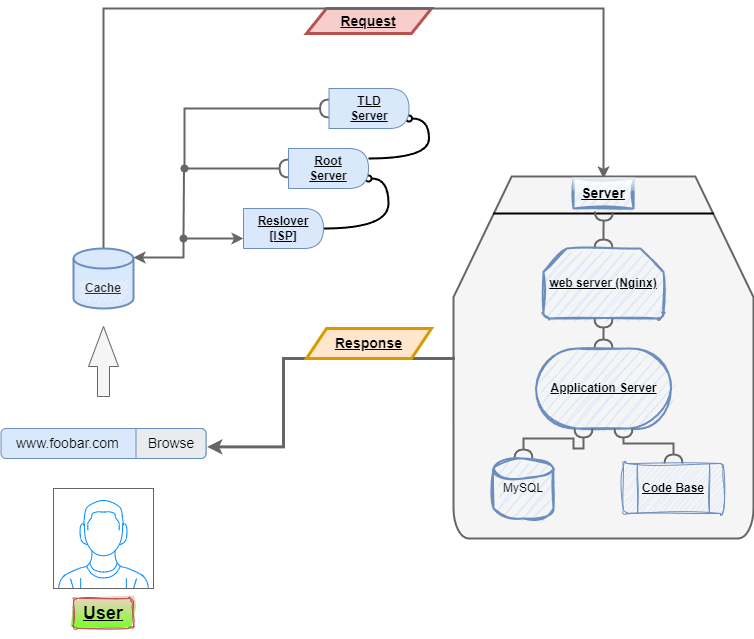

The diagram above was exported from draw.io. Its source (the exported page's mxGraphModel, read from the mxfile embedded in the PNG):
<mxGraphModel dx="1002" dy="535" grid="1" gridSize="10" guides="1" tooltips="1" connect="1" arrows="1" fold="1" page="1" pageScale="1" pageWidth="850" pageHeight="1100" math="0" shadow="0">
  <root>
    <mxCell id="0" />
    <mxCell id="1" parent="0" />
    <mxCell id="nLDVprCu4d6iLtA8YSvz-36" value="" style="shape=parallelogram;perimeter=parallelogramPerimeter;whiteSpace=wrap;html=1;fixedSize=1;fillColor=#f8cecc;strokeColor=#b85450;strokeWidth=3;" parent="1" vertex="1">
      <mxGeometry x="363" y="50" width="125" height="25" as="geometry" />
    </mxCell>
    <mxCell id="nLDVprCu4d6iLtA8YSvz-1" value="" style="verticalLabelPosition=bottom;shadow=0;dashed=0;align=center;html=1;verticalAlign=top;strokeWidth=1;shape=mxgraph.mockup.containers.userMale;strokeColor=#666666;strokeColor2=#008cff;" parent="1" vertex="1">
      <mxGeometry x="110" y="530" width="100" height="100" as="geometry" />
    </mxCell>
    <mxCell id="nLDVprCu4d6iLtA8YSvz-2" value="&lt;h2&gt;&lt;b&gt;&lt;u&gt;User&lt;/u&gt;&lt;/b&gt;&lt;/h2&gt;" style="text;strokeColor=#b85450;align=center;fillColor=#f8cecc;html=1;verticalAlign=middle;whiteSpace=wrap;rounded=1;gradientColor=#76FF26;glass=0;shadow=0;sketch=1;curveFitting=1;jiggle=2;" parent="1" vertex="1">
      <mxGeometry x="130" y="640" width="60" height="30" as="geometry" />
    </mxCell>
    <mxCell id="nLDVprCu4d6iLtA8YSvz-6" value="www.foobar.com" style="shadow=0;dashed=0;shape=mxgraph.bootstrap.rrect;rSize=5;strokeColor=#6c8ebf;fillColor=#dae8fc;align=left;spacingLeft=0;spacing=15;fontSize=14;fontStyle=0;labelBackgroundColor=none;labelBorderColor=none;whiteSpace=wrap;html=1;horizontal=1;verticalAlign=middle;" parent="1" vertex="1">
      <mxGeometry x="57.5" y="470" width="205" height="30" as="geometry" />
    </mxCell>
    <mxCell id="nLDVprCu4d6iLtA8YSvz-7" value="Browse" style="html=1;shadow=0;dashed=0;shape=mxgraph.bootstrap.rightButton;strokeColor=inherit;gradientColor=inherit;fontColor=inherit;fillColor=#E9ECEF;rSize=5;perimeter=none;whiteSpace=wrap;resizeHeight=1;fontSize=14;" parent="nLDVprCu4d6iLtA8YSvz-6" vertex="1">
      <mxGeometry x="1" width="70" height="30" relative="1" as="geometry">
        <mxPoint x="-70" as="offset" />
      </mxGeometry>
    </mxCell>
    <mxCell id="nLDVprCu4d6iLtA8YSvz-15" value="" style="html=1;shadow=0;dashed=0;align=center;verticalAlign=middle;shape=mxgraph.arrows2.arrow;dy=0.6;dx=40;direction=north;notch=0;fillColor=#f5f5f5;strokeColor=#666666;fontColor=#333333;" parent="1" vertex="1">
      <mxGeometry x="145" y="368" width="30" height="70" as="geometry" />
    </mxCell>
    <mxCell id="nLDVprCu4d6iLtA8YSvz-32" style="edgeStyle=orthogonalEdgeStyle;rounded=0;orthogonalLoop=1;jettySize=auto;html=1;strokeColor=#666666;curved=0;strokeWidth=2;shadow=0;fillColor=#f5f5f5;movable=1;resizable=1;rotatable=1;deletable=1;editable=1;locked=0;connectable=1;" parent="1" edge="1">
      <mxGeometry relative="1" as="geometry">
        <mxPoint x="660" y="220" as="targetPoint" />
        <mxPoint x="160" y="300" as="sourcePoint" />
        <Array as="points">
          <mxPoint x="160" y="50" />
        </Array>
      </mxGeometry>
    </mxCell>
    <mxCell id="nLDVprCu4d6iLtA8YSvz-41" style="edgeStyle=orthogonalEdgeStyle;rounded=0;orthogonalLoop=1;jettySize=auto;html=1;exitX=1;exitY=0.15;exitDx=0;exitDy=0;exitPerimeter=0;entryX=0;entryY=0.75;entryDx=0;entryDy=0;startArrow=classic;startFill=1;strokeWidth=2;fillColor=#f5f5f5;strokeColor=#666666;" parent="1" source="nLDVprCu4d6iLtA8YSvz-19" target="nLDVprCu4d6iLtA8YSvz-23" edge="1">
      <mxGeometry relative="1" as="geometry">
        <Array as="points">
          <mxPoint x="240" y="299" />
          <mxPoint x="240" y="280" />
        </Array>
      </mxGeometry>
    </mxCell>
    <mxCell id="nLDVprCu4d6iLtA8YSvz-19" value="" style="strokeWidth=2;html=1;shape=mxgraph.flowchart.database;whiteSpace=wrap;fillColor=#dae8fc;strokeColor=#6c8ebf;" parent="1" vertex="1">
      <mxGeometry x="130" y="290" width="60" height="60" as="geometry" />
    </mxCell>
    <mxCell id="nLDVprCu4d6iLtA8YSvz-20" value="&lt;b&gt;&lt;u&gt;Cache&lt;/u&gt;&lt;/b&gt;" style="text;strokeColor=none;align=center;fillColor=#f5f5f5;html=1;verticalAlign=middle;whiteSpace=wrap;rounded=1;shadow=0;fontColor=#333333;sketch=1;curveFitting=1;jiggle=2;" parent="1" vertex="1">
      <mxGeometry x="135" y="320" width="50" height="20" as="geometry" />
    </mxCell>
    <mxCell id="vHoNZonAqi4_a1yVB40T-4" style="edgeStyle=orthogonalEdgeStyle;rounded=0;orthogonalLoop=1;jettySize=auto;html=1;exitX=1;exitY=0.5;exitDx=0;exitDy=0;entryX=1;entryY=0.75;entryDx=0;entryDy=0;curved=1;endArrow=oval;endFill=0;strokeWidth=2;" parent="1" source="nLDVprCu4d6iLtA8YSvz-23" target="nLDVprCu4d6iLtA8YSvz-25" edge="1">
      <mxGeometry relative="1" as="geometry" />
    </mxCell>
    <mxCell id="nLDVprCu4d6iLtA8YSvz-23" value="" style="shape=delay;whiteSpace=wrap;html=1;fillColor=#dae8fc;strokeColor=#6c8ebf;" parent="1" vertex="1">
      <mxGeometry x="300" y="250" width="80" height="40" as="geometry" />
    </mxCell>
    <mxCell id="vHoNZonAqi4_a1yVB40T-1" style="edgeStyle=orthogonalEdgeStyle;rounded=0;orthogonalLoop=1;jettySize=auto;html=1;exitX=0;exitY=0.5;exitDx=0;exitDy=0;endArrow=oval;endFill=1;strokeWidth=2;fillColor=#f5f5f5;strokeColor=#666666;startArrow=halfCircle;startFill=0;" parent="1" source="nLDVprCu4d6iLtA8YSvz-25" edge="1">
      <mxGeometry relative="1" as="geometry">
        <mxPoint x="240" y="280" as="targetPoint" />
      </mxGeometry>
    </mxCell>
    <mxCell id="vHoNZonAqi4_a1yVB40T-5" style="edgeStyle=orthogonalEdgeStyle;rounded=0;orthogonalLoop=1;jettySize=auto;html=1;exitX=1;exitY=0.25;exitDx=0;exitDy=0;entryX=1;entryY=0.75;entryDx=0;entryDy=0;curved=1;endArrow=oval;endFill=0;strokeWidth=2;" parent="1" source="nLDVprCu4d6iLtA8YSvz-25" target="nLDVprCu4d6iLtA8YSvz-27" edge="1">
      <mxGeometry relative="1" as="geometry" />
    </mxCell>
    <mxCell id="nLDVprCu4d6iLtA8YSvz-25" value="" style="shape=delay;whiteSpace=wrap;html=1;fillColor=#dae8fc;strokeColor=#6c8ebf;" parent="1" vertex="1">
      <mxGeometry x="345" y="190" width="80" height="40" as="geometry" />
    </mxCell>
    <mxCell id="vHoNZonAqi4_a1yVB40T-2" style="edgeStyle=orthogonalEdgeStyle;rounded=0;orthogonalLoop=1;jettySize=auto;html=1;exitX=0;exitY=0.5;exitDx=0;exitDy=0;strokeWidth=2;fillColor=#f5f5f5;strokeColor=#666666;endArrow=oval;endFill=1;startArrow=halfCircle;startFill=0;" parent="1" source="nLDVprCu4d6iLtA8YSvz-27" edge="1">
      <mxGeometry relative="1" as="geometry">
        <mxPoint x="241" y="210" as="targetPoint" />
        <Array as="points">
          <mxPoint x="241" y="150" />
        </Array>
      </mxGeometry>
    </mxCell>
    <mxCell id="nLDVprCu4d6iLtA8YSvz-27" value="" style="shape=delay;whiteSpace=wrap;html=1;fillColor=#dae8fc;strokeColor=#6c8ebf;" parent="1" vertex="1">
      <mxGeometry x="385.5" y="130" width="80" height="40" as="geometry" />
    </mxCell>
    <mxCell id="nLDVprCu4d6iLtA8YSvz-28" value="&lt;b&gt;&lt;u&gt;Reslover [ISP]&lt;/u&gt;&lt;/b&gt;" style="text;align=center;html=1;verticalAlign=middle;whiteSpace=wrap;rounded=0;" parent="1" vertex="1">
      <mxGeometry x="310" y="255" width="60" height="30" as="geometry" />
    </mxCell>
    <mxCell id="nLDVprCu4d6iLtA8YSvz-29" value="&lt;u&gt;&lt;b&gt;Root Server&lt;/b&gt;&lt;/u&gt;" style="text;strokeColor=none;align=center;fillColor=none;html=1;verticalAlign=middle;whiteSpace=wrap;rounded=0;" parent="1" vertex="1">
      <mxGeometry x="355" y="195" width="60" height="30" as="geometry" />
    </mxCell>
    <mxCell id="nLDVprCu4d6iLtA8YSvz-30" value="&lt;u&gt;&lt;b&gt;TLD Server&lt;/b&gt;&lt;/u&gt;" style="text;strokeColor=none;align=center;fillColor=none;html=1;verticalAlign=middle;whiteSpace=wrap;rounded=0;" parent="1" vertex="1">
      <mxGeometry x="395.5" y="135" width="60" height="30" as="geometry" />
    </mxCell>
    <mxCell id="nLDVprCu4d6iLtA8YSvz-34" value="Request" style="text;align=center;html=1;verticalAlign=middle;whiteSpace=wrap;rounded=0;fontStyle=5;fontSize=14;" parent="1" vertex="1">
      <mxGeometry x="395" y="47.5" width="60" height="30" as="geometry" />
    </mxCell>
    <mxCell id="vHoNZonAqi4_a1yVB40T-8" value="" style="strokeWidth=2;html=1;shape=mxgraph.flowchart.loop_limit;whiteSpace=wrap;fillColor=#f5f5f5;strokeColor=#666666;fontColor=#333333;" parent="1" vertex="1">
      <mxGeometry x="510" y="218" width="300" height="362" as="geometry" />
    </mxCell>
    <mxCell id="vHoNZonAqi4_a1yVB40T-9" value="&lt;h3&gt;&lt;b&gt;&lt;u&gt;Server&lt;/u&gt;&lt;/b&gt;&lt;/h3&gt;" style="text;strokeColor=#6c8ebf;align=center;fillColor=#dae8fc;html=1;verticalAlign=middle;whiteSpace=wrap;rounded=0;shadow=0;sketch=1;curveFitting=1;jiggle=2;glass=1;strokeWidth=2;" parent="1" vertex="1">
      <mxGeometry x="630" y="220" width="60" height="30" as="geometry" />
    </mxCell>
    <mxCell id="vHoNZonAqi4_a1yVB40T-10" value="" style="line;strokeWidth=2;html=1;" parent="1" vertex="1">
      <mxGeometry x="550" y="250" width="220" height="10" as="geometry" />
    </mxCell>
    <mxCell id="vHoNZonAqi4_a1yVB40T-15" value="" style="edgeStyle=orthogonalEdgeStyle;rounded=0;orthogonalLoop=1;jettySize=auto;html=1;startArrow=halfCircle;startFill=0;entryX=0.502;entryY=0.32;entryDx=0;entryDy=0;entryPerimeter=0;endArrow=halfCircle;endFill=0;fillColor=#f5f5f5;strokeColor=#666666;strokeWidth=2;" parent="1" source="vHoNZonAqi4_a1yVB40T-12" target="vHoNZonAqi4_a1yVB40T-10" edge="1">
      <mxGeometry relative="1" as="geometry" />
    </mxCell>
    <mxCell id="vHoNZonAqi4_a1yVB40T-12" value="&lt;b&gt;&lt;u&gt;web server (Nginx)&lt;/u&gt;&lt;/b&gt;" style="strokeWidth=2;html=1;shape=mxgraph.flowchart.loop_limit;whiteSpace=wrap;fillColor=#dae8fc;strokeColor=#6c8ebf;shadow=0;sketch=1;curveFitting=1;jiggle=2;" parent="1" vertex="1">
      <mxGeometry x="600" y="290" width="120" height="70" as="geometry" />
    </mxCell>
    <mxCell id="vHoNZonAqi4_a1yVB40T-18" value="" style="edgeStyle=orthogonalEdgeStyle;rounded=0;orthogonalLoop=1;jettySize=auto;html=1;startArrow=halfCircle;startFill=0;endArrow=halfCircle;endFill=0;fillColor=#f5f5f5;strokeColor=#666666;strokeWidth=2;" parent="1" source="vHoNZonAqi4_a1yVB40T-17" target="vHoNZonAqi4_a1yVB40T-12" edge="1">
      <mxGeometry relative="1" as="geometry" />
    </mxCell>
    <mxCell id="vHoNZonAqi4_a1yVB40T-17" value="&lt;u&gt;&lt;b&gt;Application Server&lt;/b&gt;&lt;/u&gt;" style="strokeWidth=2;html=1;shape=mxgraph.flowchart.terminator;whiteSpace=wrap;fillColor=#dae8fc;strokeColor=#6c8ebf;sketch=1;curveFitting=1;jiggle=2;" parent="1" vertex="1">
      <mxGeometry x="592.5" y="390" width="135" height="80" as="geometry" />
    </mxCell>
    <mxCell id="vHoNZonAqi4_a1yVB40T-21" value="" style="edgeStyle=orthogonalEdgeStyle;rounded=0;orthogonalLoop=1;jettySize=auto;html=1;strokeWidth=2;endArrow=halfCircle;endFill=0;startArrow=halfCircle;startFill=0;fillColor=#f5f5f5;strokeColor=#666666;" parent="1" source="vHoNZonAqi4_a1yVB40T-20" target="vHoNZonAqi4_a1yVB40T-17" edge="1">
      <mxGeometry relative="1" as="geometry">
        <Array as="points">
          <mxPoint x="580" y="480" />
          <mxPoint x="630" y="480" />
          <mxPoint x="630" y="490" />
          <mxPoint x="640" y="490" />
        </Array>
      </mxGeometry>
    </mxCell>
    <mxCell id="vHoNZonAqi4_a1yVB40T-20" value="&lt;div style=&quot;line-height: 120%;&quot;&gt;&lt;span style=&quot;background-color: initial;&quot;&gt;MySQL&lt;/span&gt;&lt;/div&gt;" style="strokeWidth=2;html=1;shape=mxgraph.flowchart.database;whiteSpace=wrap;align=center;fillColor=#dae8fc;strokeColor=#6c8ebf;sketch=1;curveFitting=1;jiggle=2;" parent="1" vertex="1">
      <mxGeometry x="550" y="500" width="60" height="60" as="geometry" />
    </mxCell>
    <mxCell id="vHoNZonAqi4_a1yVB40T-31" value="" style="edgeStyle=orthogonalEdgeStyle;rounded=0;orthogonalLoop=1;jettySize=auto;html=1;endArrow=halfCircle;endFill=0;startArrow=halfCircle;startFill=0;strokeWidth=2;fillColor=#f5f5f5;strokeColor=#666666;" parent="1" source="vHoNZonAqi4_a1yVB40T-22" target="vHoNZonAqi4_a1yVB40T-17" edge="1">
      <mxGeometry relative="1" as="geometry">
        <Array as="points">
          <mxPoint x="730" y="485" />
          <mxPoint x="680" y="485" />
        </Array>
      </mxGeometry>
    </mxCell>
    <mxCell id="vHoNZonAqi4_a1yVB40T-22" value="" style="verticalLabelPosition=bottom;verticalAlign=top;html=1;shape=process;whiteSpace=wrap;rounded=1;size=0.14;arcSize=6;fillColor=#dae8fc;strokeColor=#6c8ebf;shadow=0;sketch=1;curveFitting=1;jiggle=2;glass=0;" parent="1" vertex="1">
      <mxGeometry x="680" y="505" width="100" height="50" as="geometry" />
    </mxCell>
    <mxCell id="vHoNZonAqi4_a1yVB40T-23" value="&lt;b&gt;&lt;u&gt;Code Base&lt;/u&gt;&lt;/b&gt;" style="text;strokeColor=none;align=center;fillColor=none;html=1;verticalAlign=middle;whiteSpace=wrap;rounded=0;" parent="1" vertex="1">
      <mxGeometry x="695" y="510" width="70" height="40" as="geometry" />
    </mxCell>
    <mxCell id="vHoNZonAqi4_a1yVB40T-32" style="edgeStyle=orthogonalEdgeStyle;rounded=0;orthogonalLoop=1;jettySize=auto;html=1;entryX=1.016;entryY=0.613;entryDx=0;entryDy=0;entryPerimeter=0;strokeWidth=3;fillColor=#f5f5f5;strokeColor=#666666;" parent="1" target="nLDVprCu4d6iLtA8YSvz-7" edge="1">
      <mxGeometry relative="1" as="geometry">
        <mxPoint x="510" y="398.39996337890625" as="sourcePoint" />
        <Array as="points">
          <mxPoint x="510" y="400" />
          <mxPoint x="340" y="400" />
          <mxPoint x="340" y="488" />
        </Array>
      </mxGeometry>
    </mxCell>
    <mxCell id="tZbuPokCO2kOVjQr4CTx-1" value="&lt;h3&gt;&lt;u&gt;&lt;b&gt;Response&lt;/b&gt;&lt;/u&gt;&lt;/h3&gt;" style="shape=parallelogram;perimeter=parallelogramPerimeter;whiteSpace=wrap;html=1;fixedSize=1;fillColor=#ffe6cc;strokeColor=#d79b00;strokeWidth=3;rotation=0;" vertex="1" parent="1">
      <mxGeometry x="363" y="370" width="125" height="30" as="geometry" />
    </mxCell>
  </root>
</mxGraphModel>